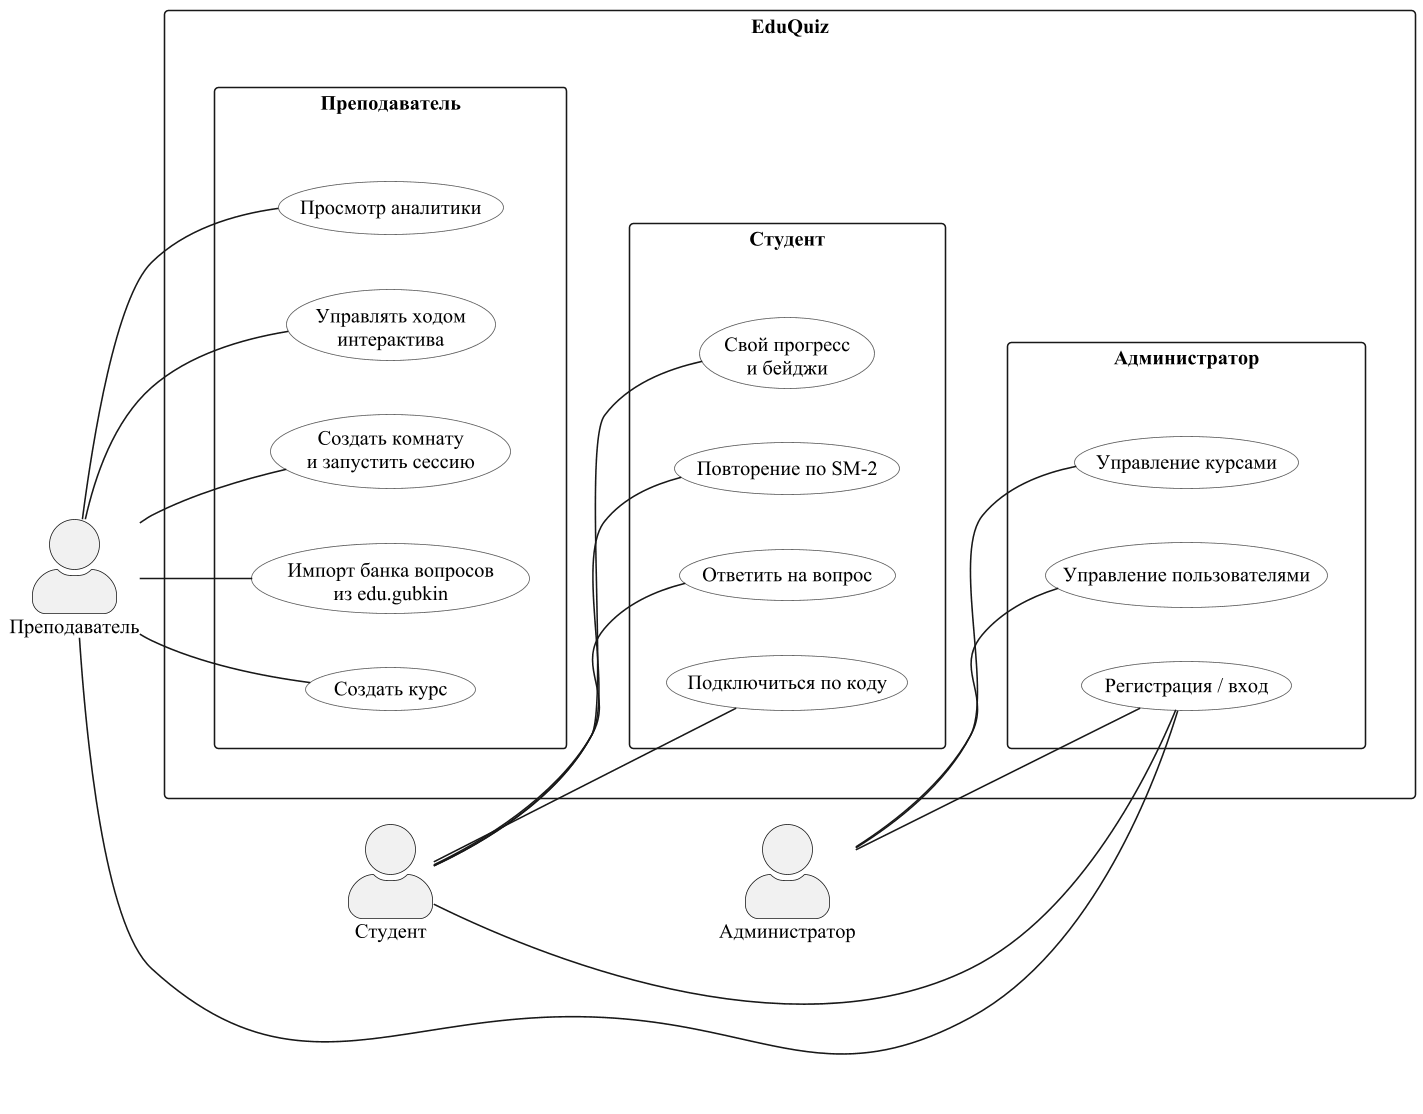

The diagram above was rendered by PlantUML. Its source (embedded in the PNG):
@startuml usecase
skinparam packageStyle rectangle
skinparam shadowing false
skinparam defaultFontName "Times New Roman"
skinparam defaultFontSize 13
skinparam ActorStyle awesome
skinparam dpi 150
skinparam usecase {
    BackgroundColor #FAFAFA
    BorderColor #555
}
left to right direction

' Портретная компоновка под A4: актёры столбцом слева, use cases —
' тремя вертикальными группами в EduQuiz справа. Скрытые связи между
' актёрами и между пакетами заставляют PlantUML укладывать их сверху вниз.

actor "Преподаватель"  as Teacher
actor "Студент"        as Student
actor "Администратор"  as Admin

Teacher -[hidden]down- Student
Student -[hidden]down- Admin

rectangle "EduQuiz" {
    package "Преподаватель" as PT {
        usecase "Создать курс"                            as UC_CreateCourse
        usecase "Импорт банка вопросов\nиз edu.gubkin"    as UC_ImportBank
        usecase "Создать комнату\nи запустить сессию"     as UC_RunSession
        usecase "Управлять ходом\nинтерактива"            as UC_ControlSession
        usecase "Просмотр аналитики"                      as UC_Analytics
    }

    package "Студент" as PS {
        usecase "Подключиться по коду"        as UC_Join
        usecase "Ответить на вопрос"          as UC_Answer
        usecase "Повторение по SM-2"          as UC_Review
        usecase "Свой прогресс\nи бейджи"     as UC_Progress
    }

    package "Администратор" as PA {
        usecase "Регистрация / вход"          as UC_Login
        usecase "Управление пользователями"   as UC_ManageUsers
        usecase "Управление курсами"          as UC_ManageCourses
    }

    PT -[hidden]down- PS
    PS -[hidden]down- PA
}

Teacher -- UC_CreateCourse
Teacher -- UC_ImportBank
Teacher -- UC_RunSession
Teacher -- UC_ControlSession
Teacher -- UC_Analytics
Teacher -- UC_Login

Student -- UC_Login
Student -- UC_Join
Student -- UC_Answer
Student -- UC_Review
Student -- UC_Progress

Admin -- UC_Login
Admin -- UC_ManageUsers
Admin -- UC_ManageCourses

@enduml